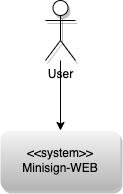

The diagram above was exported from draw.io. Its source (the exported page's mxGraphModel, read from the mxfile embedded in the PNG):
<mxGraphModel dx="1226" dy="1131" grid="1" gridSize="10" guides="1" tooltips="1" connect="1" arrows="1" fold="1" page="1" pageScale="1" pageWidth="827" pageHeight="1169" math="0" shadow="0">
  <root>
    <mxCell id="0" />
    <mxCell id="1" parent="0" />
    <mxCell id="rG-DPIdoRtsn1kJx0jCF-1" value="&amp;lt;&amp;lt;system&amp;gt;&amp;gt;&lt;br&gt;Minisign-WEB" style="rounded=1;whiteSpace=wrap;html=1;fillColor=#f5f5f5;strokeColor=none;glass=0;gradientColor=#b3b3b3;sketch=0;shadow=1;" parent="1" vertex="1">
      <mxGeometry x="320" y="450" width="120" height="60" as="geometry" />
    </mxCell>
    <mxCell id="rG-DPIdoRtsn1kJx0jCF-4" style="edgeStyle=orthogonalEdgeStyle;rounded=0;orthogonalLoop=1;jettySize=auto;html=1;entryX=0.5;entryY=0;entryDx=0;entryDy=0;" parent="1" source="rG-DPIdoRtsn1kJx0jCF-2" target="rG-DPIdoRtsn1kJx0jCF-1" edge="1">
      <mxGeometry relative="1" as="geometry" />
    </mxCell>
    <mxCell id="rG-DPIdoRtsn1kJx0jCF-2" value="User" style="shape=umlActor;verticalLabelPosition=bottom;verticalAlign=top;html=1;outlineConnect=0;shadow=1;" parent="1" vertex="1">
      <mxGeometry x="365" y="320" width="30" height="60" as="geometry" />
    </mxCell>
  </root>
</mxGraphModel>